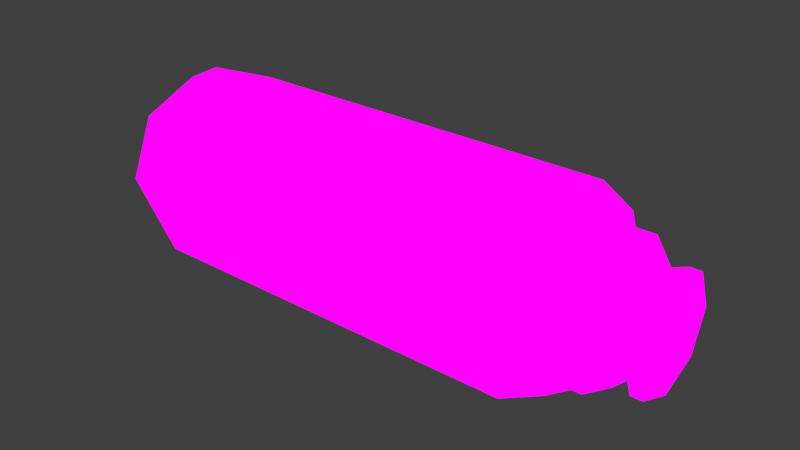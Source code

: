 # Source: weirdTank.blend  (saved by Blender 2.82.7; exported with 4.5.12 LTS)
import bpy
from mathutils import Matrix  # noqa: F401  (used for matrix-valued properties, if any)

bpy.ops.wm.read_factory_settings(use_empty=True)
scene = bpy.context.scene
scene.name = 'Scene'

# ---- collections
col_collection = bpy.data.collections.new('Collection'); scene.collection.children.link(col_collection)

# ---- images (referenced by path relative to the original .blend; pixels are not part of the script)
import os
ASSET_DIR = os.environ.get("B2B_ASSET_DIR", "")  # directory of the original .blend (textures are referenced by path, not embedded)
HERE = os.path.dirname(os.path.abspath(__file__))  # packed textures are extracted next to this script under _unpacked/

def load_image(name, relpath, width, height, colorspace="sRGB"):
    """Load a texture the original file referenced (path relative to the .blend, or extracted next to this script)."""
    p = next((c for c in (os.path.join(HERE, relpath), os.path.join(ASSET_DIR, relpath)) if relpath and os.path.exists(c)), "")
    if p:
        img = bpy.data.images.load(p, check_existing=True)
        img.name = name
    else:  # same state as the original file: an image datablock whose file is absent (Cycles renders it pink)
        img = bpy.data.images.new(name, width, height)
        img.source = "FILE"
        img.filepath = "//" + (relpath or name)
    img.colorspace_settings.name = colorspace
    return img
img_barweirdtank_png = load_image('barweirdTank.png', 'barweirdTank.png', 1024, 1024, 'sRGB')

# ---- materials (node trees are filled in below, after node groups)
mat_barweirdtank = bpy.data.materials.new('barweirdTank')
mat_barweirdtank.alpha_threshold = 0.0
mat_barweirdtank.use_transparent_shadow = False
mat_barweirdtank.line_color = (0.0, 0.0, 0.0, 1.0)

# ---- material node trees
mat_barweirdtank.use_nodes = True; mat_barweirdtank.node_tree.nodes.clear()
_N = mat_barweirdtank.node_tree.nodes; _L = mat_barweirdtank.node_tree.links
n0 = _N.new('ShaderNodeOutputMaterial'); n0.name = 'Material Output'; n0.location = (400, 0)
n1 = _N.new('ShaderNodeLightPath'); n1.name = 'Light Path'; n1.location = (0, 250)
n2 = _N.new('ShaderNodeBsdfTransparent'); n2.name = 'Transparent BSDF'; n2.location = (-200, -100)
n3 = _N.new('ShaderNodeEmission'); n3.name = 'Emission'; n3.location = (-200, -200)
n4 = _N.new('ShaderNodeMixShader'); n4.name = 'Mix Shader'; n4.location = (200, 0)
n5 = _N.new('ShaderNodeMixShader'); n5.name = 'Mix Shader.001'; n5.location = (0, -100)
n6 = _N.new('ShaderNodeTexImage'); n6.name = 'Image Texture'; n6.location = (-500, 100)
n6.image = img_barweirdtank_png
n6.interpolation = 'Closest'
_L.new(n6.outputs[0], n3.inputs[0])
_L.new(n6.outputs[1], n5.inputs[0])
_L.new(n2.outputs[0], n5.inputs[1])
_L.new(n2.outputs[0], n4.inputs[1])
_L.new(n3.outputs[0], n5.inputs[2])
_L.new(n5.outputs[0], n4.inputs[2])
_L.new(n1.outputs[0], n4.inputs[0])
_L.new(n4.outputs[0], n0.inputs[0])
n0.is_active_output = True

# ---- world
world_world = bpy.data.worlds.new('World'); scene.world = world_world
world_world.use_nodes = True; world_world.node_tree.nodes.clear()
_N = world_world.node_tree.nodes; _L = world_world.node_tree.links
n0 = _N.new('ShaderNodeOutputWorld'); n0.name = 'World Output'; n0.location = (300, 300)
n1 = _N.new('ShaderNodeBackground'); n1.name = 'Background'; n1.location = (10, 300)
n1.inputs[0].default_value = (0.05088, 0.05088, 0.05088, 1.0)
_L.new(n1.outputs[0], n0.inputs[0])
n0.is_active_output = True
world_world.color = (0.05088, 0.05088, 0.05088)
world_world.use_sun_shadow = False
world_world.sun_shadow_jitter_overblur = 0.0

# ---- meshes
me_cube = bpy.data.meshes.new('Cube')
me_cube.from_pydata([(-1.128, 0.5111, 1.162), (0.5724, 0.5111, 1.162), (0.5724, 0.995, 0.9611), (-0.5615, 0.5111, 1.162), (-1.128, 0.02721, -0.006708), (0.005455, 0.5111, -0.2071), (-1.695, 0.02721, 0.9611), (-1.128, 1.195, 0.4772), (0.005455, 0.5111, 1.162), (0.5724, 1.195, 0.4772), (-1.128, 0.995, 0.9611), (0.005455, -0.1732, 0.4772), (0.5724, 0.02721, -0.006708), (-1.695, 0.995, -0.006708), (-0.5615, 0.995, 0.9611), (-0.5615, 0.995, -0.006708), (-1.695, 0.5111, -0.2071), (0.5724, 0.995, -0.006708), (-0.5615, 1.195, 0.4772), (0.005455, 0.02721, -0.006708), (-1.695, 0.995, 0.9611), (0.005455, 0.995, 0.9611), (0.005455, 1.195, 0.4772), (-1.695, 1.195, 0.4772), (-1.695, 0.5111, 1.162), (-0.5615, 0.02721, -0.006708), (-1.128, 0.995, -0.006707), (-1.128, -0.1732, 0.4772), (-1.695, -0.1732, 0.4772), (-1.128, 0.02721, 0.9611), (-0.5615, 0.5111, -0.2071), (0.5724, -0.1732, 0.4772), (0.005455, 0.995, -0.006707), (1.181, 0.2079, 0.4772), (-1.128, 0.5111, -0.2071), (0.5724, 0.5111, -0.2071), (-0.5615, 0.02721, 0.9611), (0.005455, 0.02721, 0.9611), (-1.695, 0.02721, -0.006708), (0.5724, 0.02721, 0.9611), (0.7385, 0.0319, 0.4772), (0.8164, -0.0536, 0.4772), (0.8164, 1.076, 0.4772), (1.004, 0.0319, 0.4772), (0.8164, 0.5111, -0.08752), (0.8164, 0.1118, 0.07788), (0.8164, 0.5111, 1.042), (0.8164, 0.9104, 0.8765), (0.8164, 0.1118, 0.8765), (0.8164, 0.9104, 0.07788), (0.7385, 0.9903, 0.4772), (0.7385, 0.5111, -0.002022), (0.7385, 0.1723, 0.1383), (0.7385, 0.5111, 0.9564), (0.7385, 0.85, 0.8161), (0.7385, 0.1723, 0.8161), (0.7385, 0.85, 0.1383), (1.004, 0.9903, 0.4772), (1.004, 0.5111, -0.002022), (1.004, 0.1723, 0.1383), (1.004, 0.5111, 0.9564), (1.004, 0.85, 0.8161), (1.004, 0.1723, 0.8161), (1.004, 0.85, 0.1383), (1.181, 0.5111, 0.4772), (1.181, 0.8143, 0.4772), (1.181, 0.5111, 0.174), (1.181, 0.2967, 0.2628), (1.181, 0.5111, 0.7804), (1.181, 0.7255, 0.6916), (1.181, 0.2967, 0.6916), (1.181, 0.7255, 0.2628), (1.315, 0.5164, 0.8395), (1.246, 0.7245, 0.4624), (1.315, 0.8935, 0.4624), (1.315, 0.783, 0.7291), (1.315, 0.5164, 0.08527), (1.161, 0.5164, 0.3674), (1.315, 0.2497, 0.7291), (1.239, 0.5164, 0.8395), (1.315, 0.1392, 0.4624), (1.315, 0.2497, 0.1957), (1.315, 0.783, 0.1957), (1.239, 0.783, 0.7291), (1.239, 0.8935, 0.4624), (1.239, 0.5164, 0.08527), (1.239, 0.783, 0.1957), (1.239, 0.2497, 0.7291), (1.239, 0.1392, 0.4624), (1.239, 0.2497, 0.1957), (1.239, 0.5164, 0.3674), (1.239, 0.5835, 0.3953), (1.239, 0.6113, 0.4624), (1.239, 0.5835, 0.5295), (1.315, 0.6497, 0.7843), (1.239, 0.5164, 0.5574), (1.239, 0.4492, 0.5295), (1.239, 0.4214, 0.4624), (1.239, 0.4492, 0.3953), (1.161, 0.5835, 0.3953), (1.161, 0.6113, 0.4624), (1.161, 0.5835, 0.5295), (1.161, 0.5164, 0.4624), (1.161, 0.5164, 0.5574), (1.161, 0.4492, 0.5295), (1.161, 0.4214, 0.4624), (1.161, 0.4492, 0.3953), (1.315, 0.7245, 0.4624), (1.239, 0.6497, 0.1405), (1.315, 0.6497, 0.1405), (1.239, 0.6497, 0.7843), (1.239, 0.5499, 0.3814), (1.239, 0.5499, 0.5435), (1.161, 0.5499, 0.3814), (1.161, 0.5638, 0.4624), (1.161, 0.5499, 0.5435), (1.315, 0.383, 0.7843), (1.315, 0.3083, 0.4624), (1.315, 0.383, 0.1405), (1.239, 0.383, 0.7843), (1.239, 0.383, 0.1405), (1.239, 0.4828, 0.5435), (1.239, 0.4828, 0.3814), (1.161, 0.4828, 0.5435), (1.161, 0.4689, 0.4624), (1.161, 0.4828, 0.3814), (1.315, 0.5164, 0.6705), (1.315, 0.8383, 0.5957), (1.239, 0.8383, 0.5957), (1.315, 0.1945, 0.5957), (1.239, 0.1945, 0.5957), (1.239, 0.5974, 0.496), (1.239, 0.4353, 0.496), (1.161, 0.5974, 0.496), (1.161, 0.5164, 0.5099), (1.161, 0.4353, 0.496), (1.161, 0.5569, 0.5029), (1.315, 0.6635, 0.6095), (1.161, 0.4758, 0.5029), (1.315, 0.3692, 0.6095), (1.315, 0.1945, 0.3291), (1.315, 0.8383, 0.3291), (1.315, 0.5164, 0.2543), (1.239, 0.1945, 0.3291), (1.239, 0.8383, 0.3291), (1.239, 0.4353, 0.4288), (1.239, 0.5974, 0.4288), (1.161, 0.4353, 0.4288), (1.161, 0.5974, 0.4288), (1.161, 0.5164, 0.4149), (1.161, 0.5569, 0.4219), (1.315, 0.6635, 0.3153), (1.161, 0.4758, 0.4219), (1.315, 0.3692, 0.3153), (1.246, 0.3083, 0.4624), (1.246, 0.5164, 0.6705), (1.246, 0.6635, 0.6095), (1.246, 0.3692, 0.6095), (1.246, 0.5164, 0.2543), (1.246, 0.6635, 0.3153), (1.246, 0.3692, 0.3153), (1.246, 0.6445, 0.4624), (1.246, 0.3883, 0.4624), (1.246, 0.5164, 0.5905), (1.246, 0.607, 0.553), (1.246, 0.4258, 0.553), (1.246, 0.5164, 0.3343), (1.246, 0.607, 0.3718), (1.246, 0.4258, 0.3718), (-1.073, 0.2312, 1.136), (-0.8272, 0.3741, 1.14), (-0.8272, 0.4625, 1.22), (-1.001, 0.3948, 1.195), (-0.581, 0.2312, 1.136), (-0.7652, 0.2655, 1.042), (-1.001, 0.06756, 1.076), (-1.073, 0.248, 1.09), (-0.8272, -0.0002084, 1.052), (-0.6531, 0.06756, 1.076), (-0.6531, 0.3948, 1.195), (-1.001, 0.4116, 1.149), (-0.8272, 0.4793, 1.174), (-0.581, 0.248, 1.09), (-0.6531, 0.4116, 1.149), (-1.001, 0.08438, 1.03), (-0.8272, 0.01662, 1.006), (-0.6531, 0.08438, 1.03), (-0.7652, 0.248, 1.09), (-0.7834, 0.2892, 1.105), (-0.8272, 0.3062, 1.111), (-0.871, 0.2892, 1.105), (-1.037, 0.313, 1.166), (-0.8892, 0.248, 1.09), (-0.871, 0.2068, 1.075), (-0.8272, 0.1897, 1.069), (-0.7834, 0.2068, 1.075), (-0.7834, 0.3067, 1.057), (-0.8272, 0.3238, 1.063), (-0.871, 0.3067, 1.057), (-0.8272, 0.2655, 1.042), (-0.8892, 0.2655, 1.042), (-0.871, 0.2243, 1.027), (-0.8272, 0.2072, 1.02), (-0.7834, 0.2243, 1.027), (-0.8272, 0.3588, 1.182), (-0.6171, 0.3298, 1.119), (-0.6171, 0.313, 1.166), (-1.037, 0.3298, 1.119), (-0.7743, 0.2686, 1.097), (-0.8801, 0.2686, 1.097), (-0.7743, 0.2861, 1.049), (-0.8272, 0.2946, 1.052), (-0.8801, 0.2861, 1.049), (-1.037, 0.1494, 1.106), (-0.8272, 0.1035, 1.089), (-0.6171, 0.1494, 1.106), (-1.037, 0.1662, 1.06), (-0.6171, 0.1662, 1.06), (-0.8801, 0.2274, 1.082), (-0.7743, 0.2274, 1.082), (-0.8801, 0.2449, 1.034), (-0.8272, 0.2364, 1.031), (-0.7743, 0.2449, 1.034), (-0.9631, 0.2312, 1.136), (-0.9143, 0.4286, 1.208), (-0.9143, 0.4455, 1.162), (-0.9143, 0.03367, 1.064), (-0.9143, 0.0505, 1.018), (-0.8491, 0.2977, 1.108), (-0.8491, 0.1983, 1.072), (-0.8491, 0.3152, 1.06), (-0.8582, 0.2655, 1.042), (-0.8491, 0.2158, 1.023), (-0.8537, 0.2904, 1.051), (-0.9233, 0.3214, 1.169), (-0.8537, 0.2406, 1.033), (-0.9233, 0.1409, 1.103), (-0.7402, 0.03367, 1.064), (-0.7402, 0.4286, 1.208), (-0.6914, 0.2312, 1.136), (-0.7402, 0.0505, 1.018), (-0.7402, 0.4455, 1.162), (-0.8053, 0.1983, 1.072), (-0.8053, 0.2977, 1.108), (-0.8053, 0.2158, 1.023), (-0.8053, 0.3152, 1.06), (-0.7962, 0.2655, 1.042), (-0.8008, 0.2904, 1.051), (-0.7312, 0.3214, 1.169), (-0.8008, 0.2406, 1.033), (-0.7312, 0.1409, 1.103), (-0.8272, 0.1188, 1.047), (-0.9631, 0.2465, 1.094), (-0.9233, 0.3367, 1.127), (-0.9233, 0.1562, 1.061), (-0.6914, 0.2465, 1.094), (-0.7312, 0.3367, 1.127), (-0.7312, 0.1562, 1.061), (-0.8272, 0.3251, 1.122), (-0.8272, 0.1679, 1.065), (-0.9109, 0.2465, 1.094), (-0.8864, 0.3021, 1.114), (-0.8864, 0.1909, 1.074), (-0.7436, 0.2465, 1.094), (-0.7681, 0.3021, 1.114), (-0.7681, 0.1909, 1.074), (-0.5615, 0.1416, -0.006708), (-1.128, 0.1416, -0.006708), (-0.5615, -0.05886, 0.4772), (-0.5615, 0.1416, 0.9611), (-1.128, -0.05886, 0.4772), (0.005455, 0.1416, 0.9611), (0.005455, -0.05886, 0.4772), (0.005455, 0.1416, -0.006708), (-1.128, 0.1416, 0.9611), (-2.114, 0.02721, 0.9611), (-2.358, 0.1118, 0.8765), (-2.358, 0.9104, 0.07788), (-2.114, 0.995, -0.006708), (-2.114, 0.5111, -0.2071), (-2.358, 0.5111, -0.08752), (-2.358, 0.5111, 1.042), (-2.114, 0.5111, 1.162), (-2.114, 1.195, 0.4772), (-2.114, 0.995, 0.9611), (-2.358, 0.9104, 0.8765), (-2.114, -0.1732, 0.4772), (-2.114, 0.02721, -0.006708), (-2.28, 0.5111, 0.9564), (-2.28, 0.85, 0.8161), (-2.358, 1.076, 0.4772), (-2.28, 0.9903, 0.4772), (-2.358, -0.0536, 0.4772), (-2.358, 0.1118, 0.07788), (-2.28, 0.85, 0.1383), (-2.28, 0.0319, 0.4772), (-2.28, 0.5111, 0.4772), (-2.28, 0.1723, 0.8161), (-2.28, 0.1723, 0.1383), (-2.28, 0.5111, -0.002022)], [], [(3, 8, 21, 14), (0, 3, 14, 10), (36, 37, 8, 3), (29, 36, 3, 0), (8, 1, 2, 21), (37, 39, 1, 8), (6, 29, 0, 24), (24, 0, 10, 20), (10, 14, 18, 7), (14, 21, 22, 18), (7, 18, 15, 26), (18, 22, 32, 15), (21, 2, 9, 22), (22, 9, 17, 32), (20, 10, 7, 23), (23, 7, 26, 13), (5, 30, 15, 32), (30, 34, 26, 15), (19, 25, 30, 5), (25, 4, 34, 30), (12, 19, 5, 35), (35, 5, 32, 17), (34, 16, 13, 26), (4, 38, 16, 34), (31, 11, 19, 12), (39, 37, 11, 31), (11, 37, 271, 272), (37, 36, 269, 271), (29, 6, 28, 27), (27, 28, 38, 4), (4, 25, 266, 267), (27, 4, 267, 270), (1, 39, 48, 46), (2, 1, 46, 47), (49, 42, 50, 56), (45, 44, 51, 52), (48, 41, 40, 55), (31, 12, 45, 41), (17, 9, 42, 49), (9, 2, 47, 42), (13, 16, 279, 278), (35, 17, 49, 44), (39, 31, 41, 48), (12, 35, 44, 45), (40, 52, 59, 43), (51, 56, 63, 58), (54, 53, 60, 61), (50, 54, 61, 57), (20, 23, 283, 284), (38, 28, 286, 287), (24, 20, 284, 282), (16, 38, 287, 279), (44, 49, 56, 51), (47, 46, 53, 54), (46, 48, 55, 53), (28, 6, 275, 286), (23, 13, 278, 283), (6, 24, 282, 275), (41, 45, 52, 40), (42, 47, 54, 50), (57, 61, 69, 65), (43, 59, 67, 33), (62, 43, 33, 70), (58, 63, 71, 66), (52, 51, 58, 59), (53, 55, 62, 60), (56, 50, 57, 63), (55, 40, 43, 62), (70, 33, 64, 68), (33, 67, 66, 64), (68, 64, 65, 69), (64, 66, 71, 65), (60, 62, 70, 68), (63, 57, 65, 71), (61, 60, 68, 69), (59, 58, 66, 67), (137, 107, 74, 127), (139, 116, 78, 129), (153, 117, 80, 140), (151, 109, 82, 141), (110, 112, 95, 79), (143, 145, 98, 89), (130, 132, 97, 88), (120, 122, 90, 85), (129, 130, 88, 80), (94, 110, 79, 72), (116, 119, 87, 78), (109, 108, 86, 82), (141, 144, 84, 74), (127, 128, 83, 75), (140, 143, 89, 81), (118, 120, 85, 76), (145, 147, 106, 98), (132, 135, 105, 97), (122, 125, 77, 90), (131, 133, 101, 93), (144, 146, 92, 84), (128, 131, 93, 83), (119, 121, 96, 87), (108, 111, 91, 86), (136, 114, 100, 133), (138, 123, 104, 135), (152, 124, 105, 147), (150, 113, 99, 148), (112, 115, 103, 95), (111, 113, 99, 91), (146, 148, 100, 92), (121, 123, 104, 96), (90, 77, 113, 111), (93, 101, 115, 112), (149, 77, 113, 150), (134, 102, 114, 136), (85, 90, 111, 108), (76, 85, 108, 109), (75, 83, 110, 94), (83, 93, 112, 110), (142, 76, 109, 151), (142, 158, 160, 153), (95, 103, 123, 121), (149, 102, 124, 152), (134, 103, 123, 138), (79, 95, 121, 119), (98, 106, 125, 122), (81, 89, 120, 118), (72, 79, 119, 116), (89, 98, 122, 120), (151, 159, 158, 142), (126, 72, 116, 139), (117, 154, 157, 139), (102, 134, 138, 124), (72, 126, 137, 94), (103, 134, 136, 115), (124, 138, 135, 105), (115, 136, 133, 101), (84, 92, 131, 128), (92, 100, 133, 131), (96, 104, 135, 132), (74, 84, 128, 127), (78, 87, 130, 129), (87, 96, 132, 130), (117, 139, 129, 80), (94, 137, 127, 75), (76, 142, 153, 118), (77, 149, 152, 125), (107, 73, 159, 151), (102, 149, 150, 114), (91, 99, 148, 146), (114, 150, 148, 100), (125, 152, 147, 106), (86, 91, 146, 144), (97, 105, 147, 145), (80, 88, 143, 140), (82, 86, 144, 141), (88, 97, 145, 143), (107, 151, 141, 74), (118, 153, 140, 81), (153, 160, 154, 117), (126, 155, 156, 137), (139, 157, 155, 126), (137, 156, 73, 107), (156, 164, 161, 73), (159, 167, 166, 158), (73, 161, 167, 159), (157, 165, 163, 155), (154, 162, 165, 157), (158, 166, 168, 160), (160, 168, 162, 154), (155, 163, 164, 156), (234, 204, 171, 224), (236, 213, 175, 226), (250, 214, 177, 237), (248, 206, 179, 238), (207, 209, 192, 176), (240, 242, 195, 186), (227, 229, 194, 185), (217, 219, 187, 182), (226, 227, 185, 177), (191, 207, 176, 169), (213, 216, 184, 175), (206, 205, 183, 179), (238, 241, 181, 171), (224, 225, 180, 172), (237, 240, 186, 178), (215, 217, 182, 173), (242, 244, 203, 195), (229, 232, 202, 194), (219, 222, 174, 187), (228, 230, 198, 190), (241, 243, 189, 181), (225, 228, 190, 180), (216, 218, 193, 184), (205, 208, 188, 183), (233, 211, 197, 230), (235, 220, 201, 232), (249, 221, 202, 244), (247, 210, 196, 245), (209, 212, 200, 192), (208, 210, 196, 188), (243, 245, 197, 189), (218, 220, 201, 193), (187, 174, 210, 208), (190, 198, 212, 209), (246, 174, 210, 247), (231, 199, 211, 233), (182, 187, 208, 205), (173, 182, 205, 206), (172, 180, 207, 191), (180, 190, 209, 207), (239, 173, 206, 248), (239, 255, 257, 250), (192, 200, 220, 218), (246, 199, 221, 249), (231, 200, 220, 235), (176, 192, 218, 216), (195, 203, 222, 219), (178, 186, 217, 215), (169, 176, 216, 213), (186, 195, 219, 217), (248, 256, 255, 239), (223, 169, 213, 236), (214, 251, 254, 236), (199, 231, 235, 221), (169, 223, 234, 191), (200, 231, 233, 212), (221, 235, 232, 202), (212, 233, 230, 198), (181, 189, 228, 225), (189, 197, 230, 228), (193, 201, 232, 229), (171, 181, 225, 224), (175, 184, 227, 226), (184, 193, 229, 227), (214, 236, 226, 177), (191, 234, 224, 172), (173, 239, 250, 215), (174, 246, 249, 222), (204, 170, 256, 248), (199, 246, 247, 211), (188, 196, 245, 243), (211, 247, 245, 197), (222, 249, 244, 203), (183, 188, 243, 241), (194, 202, 244, 242), (177, 185, 240, 237), (179, 183, 241, 238), (185, 194, 242, 240), (204, 248, 238, 171), (215, 250, 237, 178), (250, 257, 251, 214), (223, 252, 253, 234), (236, 254, 252, 223), (234, 253, 170, 204), (253, 261, 258, 170), (256, 264, 263, 255), (170, 258, 264, 256), (254, 262, 260, 252), (251, 259, 262, 254), (255, 263, 265, 257), (257, 265, 259, 251), (252, 260, 261, 253), (271, 269, 268, 272), (269, 274, 270, 268), (268, 270, 267, 266), (272, 268, 266, 273), (19, 11, 272, 273), (29, 27, 270, 274), (25, 19, 273, 266), (36, 29, 274, 269), (279, 287, 293, 280), (287, 286, 292, 293), (283, 278, 277, 290), (286, 275, 276, 292), (278, 279, 280, 277), (282, 284, 285, 281), (277, 280, 299, 294), (285, 290, 291, 289), (276, 281, 288, 297), (281, 285, 289, 288), (290, 277, 294, 291), (275, 282, 281, 276), (284, 283, 290, 285), (298, 295, 296, 299), (295, 297, 288, 296), (299, 296, 291, 294), (296, 288, 289, 291), (280, 293, 298, 299), (292, 276, 297, 295), (293, 292, 295, 298)])
_uv = me_cube.uv_layers.new(name='UVMap')
_uv.uv.foreach_set('vector', [0.9998, 0.7504, 0.9002, 0.7504, 0.9002, 0.9996, 0.9998, 0.9996, 0.9002, 0.7504, 0.9998, 0.7504, 0.9998, 0.9996, 0.9002, 0.9996, 0.9998, 0.5004, 0.9002, 0.5004, 0.9002, 0.7496, 0.9998, 0.7496, 0.9002, 0.5004, 0.9998, 0.5004, 0.9998, 0.7496, 0.9002, 0.7496, 0.8998, 0.7504, 0.8002, 0.7504, 0.8002, 0.9996, 0.8998, 0.9996, 0.8998, 0.5004, 0.8002, 0.5004, 0.8002, 0.7496, 0.8998, 0.7496, 0.8002, 0.5004, 0.8998, 0.5004, 0.8998, 0.7496, 0.8002, 0.7496, 0.8002, 0.7504, 0.8998, 0.7504, 0.8998, 0.9996, 0.8002, 0.9996, 0.0001563, 0.5004, 0.09984, 0.5004, 0.09984, 0.7496, 0.0001563, 0.7496, 0.1002, 0.5004, 0.1998, 0.5004, 0.1998, 0.7496, 0.1002, 0.7496, 0.0001563, 0.5004, 0.09984, 0.5004, 0.09984, 0.7496, 0.0001563, 0.7496, 0.1002, 0.5004, 0.1998, 0.5004, 0.1998, 0.7496, 0.1002, 0.7496, 0.1998, 0.5004, 0.1998, 0.7496, 0.1002, 0.7496, 0.1002, 0.5004, 0.09984, 0.5004, 0.09984, 0.7496, 0.0001563, 0.7496, 0.0001563, 0.5004, 0.1998, 0.5004, 0.1998, 0.7496, 0.1002, 0.7496, 0.1002, 0.5004, 0.09984, 0.5004, 0.09984, 0.7496, 0.0001563, 0.7496, 0.0001563, 0.5004, 0.9002, 0.7504, 0.9998, 0.7504, 0.9998, 0.9996, 0.9002, 0.9996, 0.9998, 0.7504, 0.9002, 0.7504, 0.9002, 0.9996, 0.9998, 0.9996, 0.9002, 0.5004, 0.9998, 0.5004, 0.9998, 0.7496, 0.9002, 0.7496, 0.9998, 0.5004, 0.9002, 0.5004, 0.9002, 0.7496, 0.9998, 0.7496, 0.8002, 0.5004, 0.8998, 0.5004, 0.8998, 0.7496, 0.8002, 0.7496, 0.8002, 0.7504, 0.8998, 0.7504, 0.8998, 0.9996, 0.8002, 0.9996, 0.8998, 0.7504, 0.8002, 0.7504, 0.8002, 0.9996, 0.8998, 0.9996, 0.8998, 0.5004, 0.8002, 0.5004, 0.8002, 0.7496, 0.8998, 0.7496, 0.9998, 0.4844, 0.9002, 0.4844, 0.9002, 0.2656, 0.9998, 0.2656, 0.1998, 0.5004, 0.1998, 0.7496, 0.1002, 0.7496, 0.1002, 0.5004, 0.1002, 0.7496, 0.1998, 0.7496, 0.1998, 0.7496, 0.1002, 0.7496, 0.9002, 0.5004, 0.9998, 0.5004, 0.9998, 0.5004, 0.9002, 0.5004, 0.1998, 0.5004, 0.1998, 0.7496, 0.1002, 0.7496, 0.1002, 0.5004, 0.09984, 0.5004, 0.09984, 0.7496, 0.0001563, 0.7496, 0.0001563, 0.5004, 0.9002, 0.5004, 0.9998, 0.5004, 0.9998, 0.5004, 0.9002, 0.5004, 0.09984, 0.5004, 0.0001563, 0.5004, 0.0001563, 0.5004, 0.09984, 0.5004, 0.8002, 0.7496, 0.8002, 0.5004, 0.8002, 0.5004, 0.8002, 0.7496, 0.8002, 0.9996, 0.8002, 0.7504, 0.8002, 0.7504, 0.8002, 0.9996, 0.0001563, 0.7496, 0.09984, 0.7496, 0.09984, 0.7496, 0.0001563, 0.7496, 0.8002, 0.5004, 0.8002, 0.7496, 0.8002, 0.7496, 0.8002, 0.5004, 0.1998, 0.5004, 0.1002, 0.5004, 0.1002, 0.5004, 0.1998, 0.5004, 0.09984, 0.5004, 0.0001563, 0.5004, 0.0001563, 0.5004, 0.09984, 0.5004, 0.0001563, 0.7496, 0.09984, 0.7496, 0.09984, 0.7496, 0.0001563, 0.7496, 0.1002, 0.7496, 0.1998, 0.7496, 0.1998, 0.7496, 0.1002, 0.7496, 0.8002, 0.9996, 0.8002, 0.7504, 0.8002, 0.7504, 0.8002, 0.9996, 0.8002, 0.7504, 0.8002, 0.9996, 0.8002, 0.9996, 0.8002, 0.7504, 0.1998, 0.5004, 0.1002, 0.5004, 0.1002, 0.5004, 0.1998, 0.5004, 0.8002, 0.5004, 0.8002, 0.7496, 0.8002, 0.7496, 0.8002, 0.5004, 0.5002, 0.7496, 0.5002, 0.5004, 0.5998, 0.5004, 0.5998, 0.7496, 0.8002, 0.7504, 0.8002, 0.9996, 0.8002, 0.9996, 0.8002, 0.7504, 0.8002, 0.9996, 0.8002, 0.7504, 0.8002, 0.7504, 0.8002, 0.9996, 0.1002, 0.7496, 0.1998, 0.7496, 0.1998, 0.7496, 0.1002, 0.7496, 0.1998, 0.5004, 0.1002, 0.5004, 0.1002, 0.5004, 0.1998, 0.5004, 0.5938, 0.7504, 0.5938, 0.9996, 0.5063, 0.9996, 0.5063, 0.7504, 0.8002, 0.7504, 0.8002, 0.9996, 0.8002, 0.9996, 0.8002, 0.7504, 0.8002, 0.7496, 0.8002, 0.5004, 0.8002, 0.5004, 0.8002, 0.7496, 0.8002, 0.7504, 0.8002, 0.9996, 0.8002, 0.9996, 0.8002, 0.7504, 0.8002, 0.9996, 0.8002, 0.7504, 0.8002, 0.7504, 0.8002, 0.9996, 0.8002, 0.7496, 0.8002, 0.5004, 0.8002, 0.5004, 0.8002, 0.7496, 0.5938, 0.7504, 0.5938, 0.9996, 0.5063, 0.9996, 0.5063, 0.7504, 0.09984, 0.5004, 0.0001563, 0.5004, 0.0001563, 0.5004, 0.09984, 0.5004, 0.8002, 0.5004, 0.8002, 0.7496, 0.8002, 0.7496, 0.8002, 0.5004, 0.09984, 0.5004, 0.0001563, 0.5004, 0.0001563, 0.5004, 0.09984, 0.5004, 0.1002, 0.7496, 0.1998, 0.7496, 0.1998, 0.7496, 0.1002, 0.7496, 0.1002, 0.7496, 0.1998, 0.7496, 0.1998, 0.7496, 0.1002, 0.7496, 0.09984, 0.5004, 0.0001563, 0.5004, 0.0001563, 0.5004, 0.09984, 0.5004, 0.1998, 0.5004, 0.1002, 0.5004, 0.1002, 0.5004, 0.1998, 0.5004, 0.8002, 0.7504, 0.8002, 0.9996, 0.8002, 0.9996, 0.8002, 0.7504, 0.8002, 0.5004, 0.8002, 0.7496, 0.8002, 0.7496, 0.8002, 0.5004, 0.8002, 0.7496, 0.8002, 0.5004, 0.8002, 0.5004, 0.8002, 0.7496, 0.0001563, 0.7496, 0.09984, 0.7496, 0.09984, 0.7496, 0.0001563, 0.7496, 0.5998, 0.7496, 0.5998, 0.5004, 0.5002, 0.5004, 0.5002, 0.7496, 0.6002, 0.5004, 0.6998, 0.5004, 0.6998, 0.7496, 0.6002, 0.7496, 0.7002, 0.5004, 0.7998, 0.5004, 0.7998, 0.7496, 0.7002, 0.7496, 0.6002, 0.7504, 0.6998, 0.7504, 0.6998, 0.9996, 0.6002, 0.9996, 0.7002, 0.7504, 0.7998, 0.7504, 0.7998, 0.9996, 0.7002, 0.9996, 0.8002, 0.7496, 0.8002, 0.5004, 0.8002, 0.5004, 0.8002, 0.7496, 0.0001563, 0.7496, 0.09984, 0.7496, 0.09984, 0.7496, 0.0001563, 0.7496, 0.8002, 0.9996, 0.8002, 0.7504, 0.8002, 0.7504, 0.8002, 0.9996, 0.8002, 0.5004, 0.8002, 0.7496, 0.8002, 0.7496, 0.8002, 0.5004, 0.65, 0.125, 0.6998, 0.125, 0.6998, 0.2496, 0.65, 0.2496, 0.65, 0.125, 0.6998, 0.125, 0.6998, 0.2496, 0.65, 0.2496, 0.65, 0.125, 0.6998, 0.125, 0.6998, 0.2496, 0.65, 0.2496, 0.65, 0.125, 0.6998, 0.125, 0.6998, 0.2496, 0.65, 0.2496, 0.6002, 0.125, 0.6002, 0.125, 0.6002, 0.0003906, 0.6002, 0.0003906, 0.65, 0.2496, 0.65, 0.2496, 0.6002, 0.2496, 0.6002, 0.2496, 0.65, 0.2496, 0.65, 0.2496, 0.6002, 0.2496, 0.6002, 0.2496, 0.6002, 0.125, 0.6002, 0.125, 0.6002, 0.0003906, 0.6002, 0.0003906, 0.65, 0.2496, 0.65, 0.2496, 0.6002, 0.2496, 0.6002, 0.2496, 0.6002, 0.125, 0.6002, 0.125, 0.6002, 0.0003906, 0.6002, 0.0003906, 0.6998, 0.125, 0.6998, 0.125, 0.6998, 0.2496, 0.6998, 0.2496, 0.6998, 0.125, 0.6998, 0.125, 0.6998, 0.2496, 0.6998, 0.2496, 0.65, 0.2496, 0.65, 0.2496, 0.6002, 0.2496, 0.6002, 0.2496, 0.65, 0.2496, 0.65, 0.2496, 0.6002, 0.2496, 0.6002, 0.2496, 0.65, 0.2496, 0.65, 0.2496, 0.6002, 0.2496, 0.6002, 0.2496, 0.6002, 0.125, 0.6002, 0.125, 0.6002, 0.0003906, 0.6002, 0.0003906, 0.65, 0.2496, 0.65, 0.2496, 0.6002, 0.2496, 0.6002, 0.2496, 0.65, 0.2496, 0.65, 0.2496, 0.6002, 0.2496, 0.6002, 0.2496, 0.6002, 0.125, 0.6002, 0.125, 0.6002, 0.0003906, 0.6002, 0.0003906, 0.65, 0.2496, 0.65, 0.2496, 0.6002, 0.2496, 0.6002, 0.2496, 0.65, 0.2496, 0.65, 0.2496, 0.6002, 0.2496, 0.6002, 0.2496, 0.65, 0.2496, 0.65, 0.2496, 0.6002, 0.2496, 0.6002, 0.2496, 0.6998, 0.125, 0.6998, 0.125, 0.6998, 0.2496, 0.6998, 0.2496, 0.6998, 0.125, 0.6998, 0.125, 0.6998, 0.2496, 0.6998, 0.2496, 0.65, 0.125, 0.6998, 0.125, 0.6998, 0.2496, 0.65, 0.2496, 0.65, 0.125, 0.6998, 0.125, 0.6998, 0.2496, 0.65, 0.2496, 0.65, 0.125, 0.6998, 0.125, 0.6998, 0.2496, 0.65, 0.2496, 0.65, 0.125, 0.6998, 0.125, 0.6998, 0.2496, 0.65, 0.2496, 0.6002, 0.125, 0.6002, 0.125, 0.6002, 0.0003906, 0.6002, 0.0003906, 0.6998, 0.125, 0.6998, 0.125, 0.6998, 0.2496, 0.6998, 0.2496, 0.65, 0.2496, 0.65, 0.2496, 0.6002, 0.2496, 0.6002, 0.2496, 0.6998, 0.125, 0.6998, 0.125, 0.6998, 0.2496, 0.6998, 0.2496, 0.6998, 0.0003906, 0.6998, 0.0003906, 0.6998, 0.125, 0.6998, 0.125, 0.6002, 0.2496, 0.6002, 0.2496, 0.6002, 0.125, 0.6002, 0.125, 0.65, 0.0003906, 0.6998, 0.0003906, 0.6998, 0.125, 0.65, 0.125, 0.65, 0.0003906, 0.6998, 0.0003906, 0.6998, 0.125, 0.65, 0.125, 0.6998, 0.0003906, 0.6998, 0.0003906, 0.6998, 0.125, 0.6998, 0.125, 0.6998, 0.0003906, 0.6998, 0.0003906, 0.6998, 0.125, 0.6998, 0.125, 0.6002, 0.2496, 0.6002, 0.2496, 0.6002, 0.125, 0.6002, 0.125, 0.6002, 0.2496, 0.6002, 0.2496, 0.6002, 0.125, 0.6002, 0.125, 0.65, 0.0003906, 0.6998, 0.0003906, 0.6998, 0.125, 0.65, 0.125, 0.65, 0.0003906, 0.65, 0.0003906, 0.65, 0.125, 0.65, 0.125, 0.6998, 0.0003906, 0.6998, 0.0003906, 0.6998, 0.125, 0.6998, 0.125, 0.65, 0.0003906, 0.6998, 0.0003906, 0.6998, 0.125, 0.65, 0.125, 0.65, 0.0003906, 0.6998, 0.0003906, 0.6998, 0.125, 0.65, 0.125, 0.6998, 0.0003906, 0.6998, 0.0003906, 0.6998, 0.125, 0.6998, 0.125, 0.6002, 0.2496, 0.6002, 0.2496, 0.6002, 0.125, 0.6002, 0.125, 0.6002, 0.2496, 0.6002, 0.2496, 0.6002, 0.125, 0.6002, 0.125, 0.6998, 0.0003906, 0.6998, 0.0003906, 0.6998, 0.125, 0.6998, 0.125, 0.6002, 0.2496, 0.6002, 0.2496, 0.6002, 0.125, 0.6002, 0.125, 0.65, 0.125, 0.65, 0.125, 0.65, 0.0003906, 0.65, 0.0003906, 0.65, 0.0003906, 0.6998, 0.0003906, 0.6998, 0.125, 0.65, 0.125, 0.6002, 0.125, 0.6002, 0.125, 0.65, 0.125, 0.65, 0.125, 0.6002, 0.0003906, 0.65, 0.0003906, 0.65, 0.125, 0.6002, 0.125, 0.6002, 0.0003906, 0.65, 0.0003906, 0.65, 0.125, 0.6002, 0.125, 0.6002, 0.0003906, 0.65, 0.0003906, 0.65, 0.125, 0.6002, 0.125, 0.6002, 0.125, 0.65, 0.125, 0.65, 0.2496, 0.6002, 0.2496, 0.6002, 0.125, 0.65, 0.125, 0.65, 0.2496, 0.6002, 0.2496, 0.6998, 0.2496, 0.6998, 0.2496, 0.65, 0.2496, 0.65, 0.2496, 0.6998, 0.2496, 0.6998, 0.2496, 0.65, 0.2496, 0.65, 0.2496, 0.6998, 0.2496, 0.6998, 0.2496, 0.65, 0.2496, 0.65, 0.2496, 0.6998, 0.2496, 0.6998, 0.2496, 0.65, 0.2496, 0.65, 0.2496, 0.6998, 0.2496, 0.6998, 0.2496, 0.65, 0.2496, 0.65, 0.2496, 0.6998, 0.2496, 0.6998, 0.2496, 0.65, 0.2496, 0.65, 0.2496, 0.6002, 0.125, 0.65, 0.125, 0.65, 0.2496, 0.6002, 0.2496, 0.6002, 0.125, 0.65, 0.125, 0.65, 0.2496, 0.6002, 0.2496, 0.6002, 0.0003906, 0.65, 0.0003906, 0.65, 0.125, 0.6002, 0.125, 0.6002, 0.0003906, 0.65, 0.0003906, 0.65, 0.125, 0.6002, 0.125, 0.6002, 0.125, 0.6002, 0.125, 0.65, 0.125, 0.65, 0.125, 0.6002, 0.0003906, 0.65, 0.0003906, 0.65, 0.125, 0.6002, 0.125, 0.6998, 0.2496, 0.6998, 0.2496, 0.65, 0.2496, 0.65, 0.2496, 0.6002, 0.125, 0.65, 0.125, 0.65, 0.2496, 0.6002, 0.2496, 0.6002, 0.125, 0.65, 0.125, 0.65, 0.2496, 0.6002, 0.2496, 0.6998, 0.2496, 0.6998, 0.2496, 0.65, 0.2496, 0.65, 0.2496, 0.6998, 0.2496, 0.6998, 0.2496, 0.65, 0.2496, 0.65, 0.2496, 0.6998, 0.2496, 0.6998, 0.2496, 0.65, 0.2496, 0.65, 0.2496, 0.6998, 0.2496, 0.6998, 0.2496, 0.65, 0.2496, 0.65, 0.2496, 0.6998, 0.2496, 0.6998, 0.2496, 0.65, 0.2496, 0.65, 0.2496, 0.6002, 0.125, 0.65, 0.125, 0.65, 0.2496, 0.6002, 0.2496, 0.6002, 0.125, 0.65, 0.125, 0.65, 0.2496, 0.6002, 0.2496, 0.65, 0.125, 0.65, 0.125, 0.6998, 0.125, 0.6998, 0.125, 0.65, 0.0003906, 0.65, 0.0003906, 0.65, 0.125, 0.65, 0.125, 0.65, 0.125, 0.65, 0.125, 0.65, 0.0003906, 0.65, 0.0003906, 0.65, 0.125, 0.65, 0.125, 0.6998, 0.125, 0.6998, 0.125, 0.65, 0.125, 0.65, 0.125, 0.6998, 0.125, 0.6998, 0.125, 0.65, 0.125, 0.65, 0.125, 0.65, 0.0003906, 0.65, 0.0003906, 0.6002, 0.125, 0.6002, 0.125, 0.65, 0.125, 0.65, 0.125, 0.65, 0.125, 0.65, 0.125, 0.65, 0.0003906, 0.65, 0.0003906, 0.6002, 0.125, 0.6002, 0.125, 0.65, 0.125, 0.65, 0.125, 0.65, 0.0003906, 0.65, 0.0003906, 0.65, 0.125, 0.65, 0.125, 0.65, 0.125, 0.65, 0.125, 0.6998, 0.125, 0.6998, 0.125, 0.65, 0.0003906, 0.65, 0.0003906, 0.65, 0.125, 0.65, 0.125, 0.65, 0.125, 0.6998, 0.125, 0.6998, 0.2496, 0.65, 0.2496, 0.65, 0.125, 0.6998, 0.125, 0.6998, 0.2496, 0.65, 0.2496, 0.65, 0.125, 0.6998, 0.125, 0.6998, 0.2496, 0.65, 0.2496, 0.65, 0.125, 0.6998, 0.125, 0.6998, 0.2496, 0.65, 0.2496, 0.6002, 0.125, 0.6002, 0.125, 0.6002, 0.0003906, 0.6002, 0.0003906, 0.65, 0.2496, 0.65, 0.2496, 0.6002, 0.2496, 0.6002, 0.2496, 0.65, 0.2496, 0.65, 0.2496, 0.6002, 0.2496, 0.6002, 0.2496, 0.6002, 0.125, 0.6002, 0.125, 0.6002, 0.0003906, 0.6002, 0.0003906, 0.65, 0.2496, 0.65, 0.2496, 0.6002, 0.2496, 0.6002, 0.2496, 0.6002, 0.125, 0.6002, 0.125, 0.6002, 0.0003906, 0.6002, 0.0003906, 0.6998, 0.125, 0.6998, 0.125, 0.6998, 0.2496, 0.6998, 0.2496, 0.6998, 0.125, 0.6998, 0.125, 0.6998, 0.2496, 0.6998, 0.2496, 0.65, 0.2496, 0.65, 0.2496, 0.6002, 0.2496, 0.6002, 0.2496, 0.65, 0.2496, 0.65, 0.2496, 0.6002, 0.2496, 0.6002, 0.2496, 0.65, 0.2496, 0.65, 0.2496, 0.6002, 0.2496, 0.6002, 0.2496, 0.6002, 0.125, 0.6002, 0.125, 0.6002, 0.0003906, 0.6002, 0.0003906, 0.65, 0.2496, 0.65, 0.2496, 0.6002, 0.2496, 0.6002, 0.2496, 0.65, 0.2496, 0.65, 0.2496, 0.6002, 0.2496, 0.6002, 0.2496, 0.6002, 0.125, 0.6002, 0.125, 0.6002, 0.0003906, 0.6002, 0.0003906, 0.65, 0.2496, 0.65, 0.2496, 0.6002, 0.2496, 0.6002, 0.2496, 0.65, 0.2496, 0.65, 0.2496, 0.6002, 0.2496, 0.6002, 0.2496, 0.65, 0.2496, 0.65, 0.2496, 0.6002, 0.2496, 0.6002, 0.2496, 0.6998, 0.125, 0.6998, 0.125, 0.6998, 0.2496, 0.6998, 0.2496, 0.6998, 0.125, 0.6998, 0.125, 0.6998, 0.2496, 0.6998, 0.2496, 0.65, 0.125, 0.6998, 0.125, 0.6998, 0.2496, 0.65, 0.2496, 0.65, 0.125, 0.6998, 0.125, 0.6998, 0.2496, 0.65, 0.2496, 0.65, 0.125, 0.6998, 0.125, 0.6998, 0.2496, 0.65, 0.2496, 0.65, 0.125, 0.6998, 0.125, 0.6998, 0.2496, 0.65, 0.2496, 0.6002, 0.125, 0.6002, 0.125, 0.6002, 0.0003906, 0.6002, 0.0003906, 0.6998, 0.125, 0.6998, 0.125, 0.6998, 0.2496, 0.6998, 0.2496, 0.65, 0.2496, 0.65, 0.2496, 0.6002, 0.2496, 0.6002, 0.2496, 0.6998, 0.125, 0.6998, 0.125, 0.6998, 0.2496, 0.6998, 0.2496, 0.6998, 0.0003906, 0.6998, 0.0003906, 0.6998, 0.125, 0.6998, 0.125, 0.6002, 0.2496, 0.6002, 0.2496, 0.6002, 0.125, 0.6002, 0.125, 0.65, 0.0003906, 0.6998, 0.0003906, 0.6998, 0.125, 0.65, 0.125, 0.65, 0.0003906, 0.6998, 0.0003906, 0.6998, 0.125, 0.65, 0.125, 0.6998, 0.0003906, 0.6998, 0.0003906, 0.6998, 0.125, 0.6998, 0.125, 0.6998, 0.0003906, 0.6998, 0.0003906, 0.6998, 0.125, 0.6998, 0.125, 0.6002, 0.2496, 0.6002, 0.2496, 0.6002, 0.125, 0.6002, 0.125, 0.6002, 0.2496, 0.6002, 0.2496, 0.6002, 0.125, 0.6002, 0.125, 0.65, 0.0003906, 0.6998, 0.0003906, 0.6998, 0.125, 0.65, 0.125, 0.65, 0.0003906, 0.65, 0.0003906, 0.65, 0.125, 0.65, 0.125, 0.6998, 0.0003906, 0.6998, 0.0003906, 0.6998, 0.125, 0.6998, 0.125, 0.65, 0.0003906, 0.6998, 0.0003906, 0.6998, 0.125, 0.65, 0.125, 0.65, 0.0003906, 0.6998, 0.0003906, 0.6998, 0.125, 0.65, 0.125, 0.6998, 0.0003906, 0.6998, 0.0003906, 0.6998, 0.125, 0.6998, 0.125, 0.6002, 0.2496, 0.6002, 0.2496, 0.6002, 0.125, 0.6002, 0.125, 0.6002, 0.2496, 0.6002, 0.2496, 0.6002, 0.125, 0.6002, 0.125, 0.6998, 0.0003906, 0.6998, 0.0003906, 0.6998, 0.125, 0.6998, 0.125, 0.6002, 0.2496, 0.6002, 0.2496, 0.6002, 0.125, 0.6002, 0.125, 0.65, 0.125, 0.65, 0.125, 0.65, 0.0003906, 0.65, 0.0003906, 0.65, 0.0003906, 0.6998, 0.0003906, 0.6998, 0.125, 0.65, 0.125, 0.6002, 0.125, 0.6002, 0.125, 0.65, 0.125, 0.65, 0.125, 0.6002, 0.0003906, 0.65, 0.0003906, 0.65, 0.125, 0.6002, 0.125, 0.6002, 0.0003906, 0.65, 0.0003906, 0.65, 0.125, 0.6002, 0.125, 0.6002, 0.0003906, 0.65, 0.0003906, 0.65, 0.125, 0.6002, 0.125, 0.6002, 0.125, 0.65, 0.125, 0.65, 0.2496, 0.6002, 0.2496, 0.6002, 0.125, 0.65, 0.125, 0.65, 0.2496, 0.6002, 0.2496, 0.6998, 0.2496, 0.6998, 0.2496, 0.65, 0.2496, 0.65, 0.2496, 0.6998, 0.2496, 0.6998, 0.2496, 0.65, 0.2496, 0.65, 0.2496, 0.6998, 0.2496, 0.6998, 0.2496, 0.65, 0.2496, 0.65, 0.2496, 0.6998, 0.2496, 0.6998, 0.2496, 0.65, 0.2496, 0.65, 0.2496, 0.6998, 0.2496, 0.6998, 0.2496, 0.65, 0.2496, 0.65, 0.2496, 0.6998, 0.2496, 0.6998, 0.2496, 0.65, 0.2496, 0.65, 0.2496, 0.6002, 0.125, 0.65, 0.125, 0.65, 0.2496, 0.6002, 0.2496, 0.6002, 0.125, 0.65, 0.125, 0.65, 0.2496, 0.6002, 0.2496, 0.6002, 0.0003906, 0.65, 0.0003906, 0.65, 0.125, 0.6002, 0.125, 0.6002, 0.0003906, 0.65, 0.0003906, 0.65, 0.125, 0.6002, 0.125, 0.6002, 0.125, 0.6002, 0.125, 0.65, 0.125, 0.65, 0.125, 0.6002, 0.0003906, 0.65, 0.0003906, 0.65, 0.125, 0.6002, 0.125, 0.6998, 0.2496, 0.6998, 0.2496, 0.65, 0.2496, 0.65, 0.2496, 0.6002, 0.125, 0.65, 0.125, 0.65, 0.2496, 0.6002, 0.2496, 0.6002, 0.125, 0.65, 0.125, 0.65, 0.2496, 0.6002, 0.2496, 0.6998, 0.2496, 0.6998, 0.2496, 0.65, 0.2496, 0.65, 0.2496, 0.6998, 0.2496, 0.6998, 0.2496, 0.65, 0.2496, 0.65, 0.2496, 0.6998, 0.2496, 0.6998, 0.2496, 0.65, 0.2496, 0.65, 0.2496, 0.6998, 0.2496, 0.6998, 0.2496, 0.65, 0.2496, 0.65, 0.2496, 0.6998, 0.2496, 0.6998, 0.2496, 0.65, 0.2496, 0.65, 0.2496, 0.6002, 0.125, 0.65, 0.125, 0.65, 0.2496, 0.6002, 0.2496, 0.6002, 0.125, 0.65, 0.125, 0.65, 0.2496, 0.6002, 0.2496, 0.65, 0.125, 0.65, 0.125, 0.6998, 0.125, 0.6998, 0.125, 0.65, 0.0003906, 0.65, 0.0003906, 0.65, 0.125, 0.65, 0.125, 0.65, 0.125, 0.65, 0.125, 0.65, 0.0003906, 0.65, 0.0003906, 0.65, 0.125, 0.65, 0.125, 0.6998, 0.125, 0.6998, 0.125, 0.65, 0.125, 0.65, 0.125, 0.6998, 0.125, 0.6998, 0.125, 0.65, 0.125, 0.65, 0.125, 0.65, 0.0003906, 0.65, 0.0003906, 0.6002, 0.125, 0.6002, 0.125, 0.65, 0.125, 0.65, 0.125, 0.65, 0.125, 0.65, 0.125, 0.65, 0.0003906, 0.65, 0.0003906, 0.6002, 0.125, 0.6002, 0.125, 0.65, 0.125, 0.65, 0.125, 0.65, 0.0003906, 0.65, 0.0003906, 0.65, 0.125, 0.65, 0.125, 0.65, 0.125, 0.65, 0.125, 0.6998, 0.125, 0.6998, 0.125, 0.65, 0.0003906, 0.65, 0.0003906, 0.65, 0.125, 0.65, 0.125, 0.4998, 0.2504, 0.4998, 0.4996, 0.4002, 0.4996, 0.4002, 0.2504, 0.4998, 0.5004, 0.4998, 0.7496, 0.4002, 0.7496, 0.4002, 0.5004, 0.3998, 0.5004, 0.3998, 0.7496, 0.3002, 0.7496, 0.3002, 0.5004, 0.3998, 0.2504, 0.3998, 0.4996, 0.3002, 0.4996, 0.3002, 0.2504, 0.9002, 0.2656, 0.9002, 0.4844, 0.9002, 0.4844, 0.9002, 0.2656, 0.1998, 0.5004, 0.1002, 0.5004, 0.1002, 0.5004, 0.1998, 0.5004, 0.9998, 0.5004, 0.9002, 0.5004, 0.9002, 0.5004, 0.9998, 0.5004, 0.9998, 0.5004, 0.9002, 0.5004, 0.9002, 0.5004, 0.9998, 0.5004, 0.8002, 0.7496, 0.8002, 0.5004, 0.8002, 0.5004, 0.8002, 0.7496, 0.5998, 0.7504, 0.5998, 0.9996, 0.5002, 0.9996, 0.5002, 0.7504, 0.09984, 0.5004, 0.0001563, 0.5004, 0.0001563, 0.5004, 0.09984, 0.5004, 0.5998, 0.7504, 0.5998, 0.9996, 0.5002, 0.9996, 0.5002, 0.7504, 0.8002, 0.9996, 0.8002, 0.7504, 0.8002, 0.7504, 0.8002, 0.9996, 0.8002, 0.7504, 0.8002, 0.9996, 0.8002, 0.9996, 0.8002, 0.7504, 0.8002, 0.9996, 0.8002, 0.7504, 0.8002, 0.7504, 0.8002, 0.9996, 0.1998, 0.5004, 0.1002, 0.5004, 0.1002, 0.5004, 0.1998, 0.5004, 0.8002, 0.5004, 0.8002, 0.7496, 0.8002, 0.7496, 0.8002, 0.5004, 0.8002, 0.7504, 0.8002, 0.9996, 0.8002, 0.9996, 0.8002, 0.7504, 0.09984, 0.5004, 0.0001563, 0.5004, 0.0001563, 0.5004, 0.09984, 0.5004, 0.8002, 0.5004, 0.8002, 0.7496, 0.8002, 0.7496, 0.8002, 0.5004, 0.1998, 0.5004, 0.1002, 0.5004, 0.1002, 0.5004, 0.1998, 0.5004, 0.6002, 0.5004, 0.6998, 0.5004, 0.6998, 0.7496, 0.6002, 0.7496, 0.7002, 0.5004, 0.7998, 0.5004, 0.7998, 0.7496, 0.7002, 0.7496, 0.6002, 0.7504, 0.6998, 0.7504, 0.6998, 0.9996, 0.6002, 0.9996, 0.7002, 0.7504, 0.7998, 0.7504, 0.7998, 0.9996, 0.7002, 0.9996, 0.8002, 0.7496, 0.8002, 0.5004, 0.8002, 0.5004, 0.8002, 0.7496, 0.1002, 0.7496, 0.1998, 0.7496, 0.1998, 0.7496, 0.1002, 0.7496, 0.0001563, 0.7496, 0.09984, 0.7496, 0.09984, 0.7496, 0.0001563, 0.7496])
me_cube.materials.append(mat_barweirdtank)
me_cube.use_remesh_preserve_volume = False
me_cube.use_remesh_preserve_attributes = False
me_cube.use_mirror_vertex_groups = False
me_cube.update()

# ---- objects
ob_cube = bpy.data.objects.new('Cube', me_cube)

# ---- transforms, parenting, visibility, modifiers, constraints
ob_cube.location = (0.0, 0.0, 0.0)
ob_cube.lock_rotations_4d = False
ob_cube.empty_display_type = 'ARROWS'
ob_cube.lineart.crease_threshold = 0.0

# ---- collection membership
col_collection.objects.link(ob_cube)

# ---- scene / render settings (as saved in the file)
scene.frame_start = 1; scene.frame_end = 250; scene.frame_set(1)
scene.render.engine = 'BLENDER_EEVEE_NEXT'
scene.cycles.use_denoising = False
scene.cycles.samples = 128
scene.cycles.sampling_pattern = 'TABULATED_SOBOL'
scene.cycles.use_adaptive_sampling = False
scene.cycles.use_light_tree = False
scene.eevee.taa_samples = 1
scene.eevee.use_taa_reprojection = False
scene.view_settings.view_transform = 'Standard'
bpy.context.view_layer.update()

# ---- added for rendering (the .blend has no active camera): camera
cam_auto = bpy.data.cameras.new('AutoCamera')
cam_auto.lens = 50.0
cam_auto.sensor_width = 36.0
cam_auto.clip_end = 1000.0
ob_auto_camera = bpy.data.objects.new('AutoCamera', cam_auto)
scene.collection.objects.link(ob_auto_camera)
ob_auto_camera.location = (3.33737, -4.11971, 3.59372)
ob_auto_camera.rotation_euler = (1.09748, -7.21219e-08, 0.694738)
scene.camera = ob_auto_camera
bpy.context.view_layer.update()
